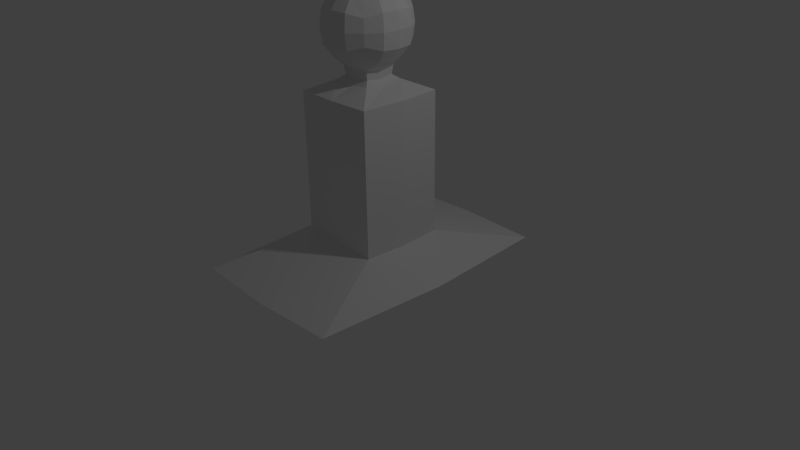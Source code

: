 # Source: enemyBlock2.blend  (saved by Blender 2.75.0; exported with 4.5.12 LTS)
import bpy
from mathutils import Matrix  # noqa: F401  (used for matrix-valued properties, if any)

bpy.ops.wm.read_factory_settings(use_empty=True)
scene = bpy.context.scene
scene.name = 'Scene'

# ---- collections
col_collection_1 = bpy.data.collections.new('Collection 1'); scene.collection.children.link(col_collection_1)

# ---- materials (node trees are filled in below, after node groups)
mat_material = bpy.data.materials.new('Material')
mat_material.alpha_threshold = 0.0
mat_material.use_transparent_shadow = False
mat_material.roughness = 0.5
mat_material.line_color = (0.0, 0.0, 0.0, 1.0)

# ---- material node trees

# ---- world
world_world = bpy.data.worlds.new('World'); scene.world = world_world
world_world.color = (0.05088, 0.05088, 0.05088)
world_world.use_sun_shadow = False
world_world.sun_shadow_jitter_overblur = 0.0
world_world.cycles.sampling_method = 'MANUAL'
world_world.cycles.sample_map_resolution = 256

# ---- cameras
cam_camera = bpy.data.cameras.new('Camera')
cam_camera.clip_end = 100.0
cam_camera.lens = 35.0
cam_camera.sensor_width = 32.0
cam_camera.sensor_height = 18.0
cam_camera.ortho_scale = 7.314
cam_camera.dof.focus_distance = 0.0
cam_camera.dof.aperture_fstop = 128.0

# ---- lights
light_lamp = bpy.data.lights.new('Lamp', 'POINT')
light_lamp.transmission_factor = 0.0
light_lamp.cutoff_distance = 30.0
light_lamp.energy = 100.0
light_lamp.shadow_buffer_clip_start = 1.001
light_lamp.shadow_soft_size = 0.1
light_lamp.shadow_maximum_resolution = 0.006
light_lamp.use_absolute_resolution = True
light_lamp.cycles.use_multiple_importance_sampling = False

# ---- meshes
me_cube = bpy.data.meshes.new('Cube')
me_cube.from_pydata([(1.0, 1.0, -1.0), (1.0, -1.0, -1.0), (1.0, 1.0, 1.0), (1.0, -1.0, 1.0), (1.275, -1.211e-07, -1.275), (2.403e-07, 1.275, -1.275), (1.275, 1.275, 6.153e-08), (0.0, -1.275, -1.275), (1.275, -1.275, 0.0), (1.275, -6.472e-07, 1.275), (3e-07, 1.275, 1.275), (-6.226e-07, -1.275, 1.275), (3.326e-07, 1.802, 5.795e-08), (-4.989e-07, -1.802, 0.0), (1.802, -6.495e-07, 5.795e-08), (-2.021e-07, -3.797e-07, 1.802), (0.8388, 0.8625, -2.189), (1.225, -0.5309, -1.225), (1.799, 1.849, -3.945), (1.225, 1.225, 0.5309), (1.225, -1.225, 0.5309), (1.225, -0.5309, 1.225), (1.799, -1.849, -3.945), (3.634, -5.704, -9.848), (1.225, 0.5309, -1.225), (0.5309, 1.225, -1.225), (1.225, 1.225, -0.5309), (0.5309, -1.225, -1.225), (1.225, -1.225, -0.5309), (0.0, 5.893, -9.848), (0.0, -5.893, -9.848), (0.0, 6.331e-07, -9.848), (1.225, 0.5309, 1.225), (0.5309, 1.225, 1.225), (0.5309, -1.225, 1.225), (3.634, 5.704, -9.848), (0.7149, 1.725, 7.549e-08), (3.649e-07, 1.725, 0.7149), (3.298e-07, 1.725, -0.7149), (0.0, -1.911, -8.789), (1.911, -1.49e-07, -8.789), (1.799, -1.849, -8.789), (0.0, 1.911, -8.789), (1.799, -1.849, -8.789), (0.7149, -1.725, -5.224e-09), (-2.868e-07, -1.725, -0.7149), (-6.232e-07, -1.725, 0.7149), (1.725, -0.7149, 3.552e-08), (1.725, 0.7149, 7.157e-08), (1.725, -4.252e-07, -0.7149), (1.725, -7.186e-07, 0.7149), (-4.499e-07, -0.7149, 1.725), (6.68e-08, 0.7149, 1.725), (0.7149, -5.609e-07, 1.725), (0.0, 1.911, -8.789), (0.0, -1.911, -8.789), (0.7149, 4.175e-08, -1.725), (1.347e-07, 0.7149, -1.725), (-1.054e-08, -0.7149, -1.725), (0.673, -0.6921, -1.637), (0.673, 0.6921, -1.637), (0.0, 1.911, -3.945), (0.0, -1.911, -3.945), (0.6921, 0.673, 1.637), (0.6921, -0.673, 1.637), (1.637, 0.673, 0.6921), (1.637, 0.673, -0.6921), (1.637, -0.673, -0.6921), (0.673, -1.637, 0.6921), (0.673, -1.637, -0.6921), (3.979, -6.563e-07, -9.848), (1.799, 1.849, -8.789), (1.799, 1.849, -8.789), (0.0, -1.911, -7.703), (0.673, 1.637, -0.6921), (0.673, 1.637, 0.6921), (1.911, -1.49e-07, -6.632), (1.911, -1.49e-07, -3.945), (1.911, -1.49e-07, -7.703), (1.799, -1.849, -7.703), (1.637, -0.673, 0.6921), (0.0, 1.911, -7.703), (1.799, -1.849, -6.632), (1.911, -1.49e-07, -2.658), (1.911, -1.49e-07, -5.2), (-7.295e-08, -1.911, -2.658), (0.0, 1.911, -6.632), (3.152e-07, 1.911, -2.658), (1.799, -1.849, -2.658), (1.799, 1.849, -2.658), (0.0, -1.911, -6.632), (1.911, -1.49e-07, -8.789), (0.6177, 0.6352, -2.019), (0.6562, 7.28e-08, -2.099), (0.8911, 3.533e-08, -2.299), (1.799, 1.849, -6.632), (1.799, 1.849, -7.703), (1.424e-07, 0.6562, -2.099), (1.779e-07, 0.8911, -2.299), (0.0, -1.911, -5.2), (1.799, -1.849, -5.2), (-3.195e-09, -0.8911, -2.299), (9.066e-09, -0.6562, -2.099), (0.0, 1.911, -5.2), (1.799, 1.849, -5.2), (0.6177, -0.6352, -2.019), (0.8388, -0.8625, -2.189)], [], [(80, 21, 3, 20), (75, 36, 12, 37), (74, 25, 5, 38), (69, 44, 13, 45), (68, 34, 11, 46), (67, 47, 8, 28), (66, 48, 14, 49), (65, 32, 9, 50), (64, 51, 11, 34), (63, 52, 15, 53), (59, 27, 7, 58), (4, 17, 59, 56), (17, 1, 27, 59), (25, 60, 57, 5), (0, 24, 60, 25), (24, 4, 56, 60), (83, 88, 22, 77), (16, 94, 83, 89), (89, 83, 77, 18), (32, 63, 53, 9), (2, 33, 63, 32), (33, 10, 52, 63), (21, 64, 34, 3), (9, 53, 64, 21), (53, 15, 51, 64), (48, 65, 50, 14), (6, 19, 65, 48), (19, 2, 32, 65), (24, 66, 49, 4), (0, 26, 66, 24), (26, 6, 48, 66), (17, 67, 28, 1), (4, 49, 67, 17), (49, 14, 47, 67), (44, 68, 46, 13), (8, 20, 68, 44), (20, 3, 34, 68), (27, 69, 45, 7), (1, 28, 69, 27), (28, 8, 44, 69), (36, 74, 38, 12), (6, 26, 74, 36), (26, 0, 25, 74), (33, 75, 37, 10), (2, 19, 75, 33), (19, 6, 36, 75), (22, 62, 99, 100), (72, 40, 70, 35), (77, 22, 100, 84), (41, 39, 30, 23), (70, 23, 30, 31), (35, 70, 31, 29), (71, 91, 40, 72), (91, 43, 41, 40), (40, 41, 23, 70), (47, 80, 20, 8), (14, 50, 80, 47), (50, 9, 21, 80), (42, 72, 35, 29), (78, 79, 43, 91), (79, 73, 55, 43), (54, 71, 72, 42), (43, 55, 39, 41), (86, 95, 96, 81), (88, 85, 62, 22), (87, 89, 18, 61), (95, 76, 78, 96), (96, 78, 91, 71), (98, 16, 89, 87), (94, 106, 88, 83), (81, 96, 71, 54), (106, 101, 85, 88), (59, 58, 102, 105), (105, 102, 101, 106), (104, 84, 76, 95), (103, 104, 95, 86), (56, 59, 105, 93), (93, 105, 106, 94), (57, 60, 92, 97), (97, 92, 16, 98), (76, 82, 79, 78), (82, 90, 73, 79), (60, 56, 93, 92), (92, 93, 94, 16), (61, 18, 104, 103), (18, 77, 84, 104), (84, 100, 82, 76), (100, 99, 90, 82)])
me_cube.materials.append(mat_material)
me_cube.use_remesh_preserve_volume = False
me_cube.use_remesh_preserve_attributes = False
me_cube.use_mirror_vertex_groups = False
me_cube.update()

# ---- objects
ob_cube = bpy.data.objects.new('Cube', me_cube)
ob_lamp = bpy.data.objects.new('Lamp', light_lamp)
ob_camera = bpy.data.objects.new('Camera', cam_camera)

# ---- transforms, parenting, visibility, modifiers, constraints
ob_cube.location = (0.0, 0.0, 2.991)
ob_cube.scale = (0.3011, 0.3011, 0.3011)
ob_cube.lock_rotations_4d = False
ob_cube.empty_display_type = 'ARROWS'
ob_cube.lineart.crease_threshold = 0.0
_m = ob_cube.modifiers.new('Mirror', 'MIRROR')
_m.use_clip = True
ob_lamp.location = (4.076, 1.005, 5.904)
ob_lamp.rotation_euler = (0.6503, 0.05522, 1.866)
ob_lamp.lock_rotations_4d = False
ob_lamp.empty_display_type = 'ARROWS'
ob_lamp.color = (0.0, 0.0, 0.0, 0.0)
ob_lamp.lineart.crease_threshold = 0.0
ob_camera.location = (7.481, -6.508, 5.344)
ob_camera.rotation_euler = (1.109, 0.01082, 0.8149)
ob_camera.lock_rotations_4d = False
ob_camera.empty_display_type = 'ARROWS'
ob_camera.color = (0.0, 0.0, 0.0, 0.0)
ob_camera.display_type = 'WIRE'
ob_camera.lineart.crease_threshold = 0.0

# ---- collection membership
col_collection_1.objects.link(ob_cube)
col_collection_1.objects.link(ob_lamp)
col_collection_1.objects.link(ob_camera)

# ---- scene / render settings (as saved in the file)
scene.camera = ob_camera
scene.frame_start = 1; scene.frame_end = 250; scene.frame_set(1)
scene.render.engine = 'BLENDER_EEVEE_NEXT'
scene.render.resolution_percentage = 50
scene.render.dither_intensity = 0.0
scene.cycles.use_denoising = False
scene.cycles.samples = 10
scene.cycles.sampling_pattern = 'TABULATED_SOBOL'
scene.cycles.light_sampling_threshold = 0.0
scene.cycles.use_adaptive_sampling = False
scene.cycles.use_light_tree = False
scene.cycles.blur_glossy = 0.0
scene.cycles.pixel_filter_type = 'GAUSSIAN'
scene.cycles.sample_clamp_indirect = 0.0
scene.view_settings.view_transform = 'Standard'
bpy.context.view_layer.update()
